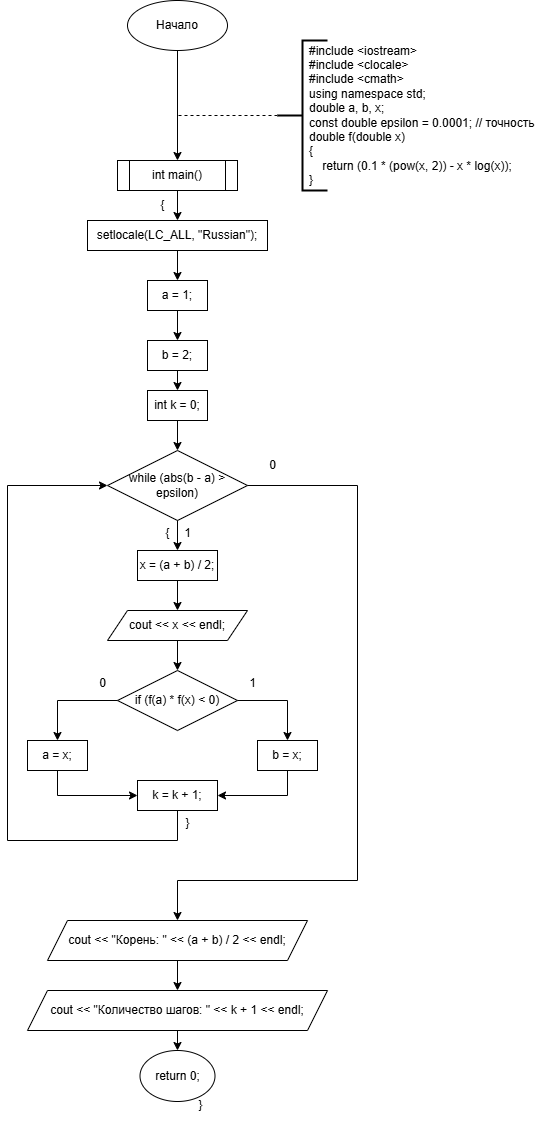

The diagram above was exported from draw.io. Its source (the exported page's mxGraphModel, read from the mxfile embedded in the PNG):
<mxGraphModel dx="354" dy="453" grid="1" gridSize="10" guides="1" tooltips="1" connect="1" arrows="1" fold="1" page="1" pageScale="1" pageWidth="827" pageHeight="1169" math="0" shadow="0">
  <root>
    <mxCell id="0" />
    <mxCell id="1" parent="0" />
    <mxCell id="oxdwkX_C88wqcFDG6ZGn-1" value="Начало" style="ellipse;whiteSpace=wrap;html=1;" vertex="1" parent="1">
      <mxGeometry x="130" y="40" width="100" height="50" as="geometry" />
    </mxCell>
    <mxCell id="oxdwkX_C88wqcFDG6ZGn-2" value="" style="endArrow=classic;html=1;rounded=0;exitX=0.5;exitY=1;exitDx=0;exitDy=0;" edge="1" parent="1" source="oxdwkX_C88wqcFDG6ZGn-7">
      <mxGeometry width="50" height="50" relative="1" as="geometry">
        <mxPoint x="220" y="340" as="sourcePoint" />
        <mxPoint x="180" y="220" as="targetPoint" />
      </mxGeometry>
    </mxCell>
    <mxCell id="oxdwkX_C88wqcFDG6ZGn-3" value="" style="strokeWidth=2;html=1;shape=mxgraph.flowchart.annotation_2;align=left;labelPosition=right;pointerEvents=1;" vertex="1" parent="1">
      <mxGeometry x="280" y="80" width="50" height="150" as="geometry" />
    </mxCell>
    <mxCell id="oxdwkX_C88wqcFDG6ZGn-4" value="&lt;div&gt;#include &amp;lt;iostream&amp;gt;&lt;/div&gt;&lt;div&gt;#include &amp;lt;clocale&amp;gt;&lt;/div&gt;&lt;div&gt;#include &amp;lt;cmath&amp;gt;&amp;nbsp;&lt;/div&gt;&lt;div&gt;using namespace std;&lt;/div&gt;&lt;div&gt;double a, b, x;&lt;/div&gt;&lt;div&gt;const double epsilon = 0.0001; // точность&lt;/div&gt;&lt;div&gt;&lt;span style=&quot;background-color: initial;&quot;&gt;double f(double x)&lt;/span&gt;&lt;/div&gt;&lt;div&gt;{&lt;/div&gt;&lt;div&gt;&amp;nbsp; &amp;nbsp; return (0.1 * (pow(x, 2)) - x * log(x));&lt;/div&gt;&lt;div&gt;}&lt;/div&gt;" style="text;html=1;align=left;verticalAlign=middle;resizable=0;points=[];autosize=1;strokeColor=none;fillColor=none;" vertex="1" parent="1">
      <mxGeometry x="310" y="75" width="250" height="160" as="geometry" />
    </mxCell>
    <mxCell id="oxdwkX_C88wqcFDG6ZGn-5" value="" style="endArrow=none;dashed=1;html=1;rounded=0;exitX=0;exitY=0.5;exitDx=0;exitDy=0;exitPerimeter=0;" edge="1" parent="1" source="oxdwkX_C88wqcFDG6ZGn-3">
      <mxGeometry width="50" height="50" relative="1" as="geometry">
        <mxPoint x="330" y="210" as="sourcePoint" />
        <mxPoint x="180" y="155" as="targetPoint" />
      </mxGeometry>
    </mxCell>
    <mxCell id="oxdwkX_C88wqcFDG6ZGn-8" value="" style="endArrow=classic;html=1;rounded=0;exitX=0.5;exitY=1;exitDx=0;exitDy=0;" edge="1" parent="1" source="oxdwkX_C88wqcFDG6ZGn-7">
      <mxGeometry width="50" height="50" relative="1" as="geometry">
        <mxPoint x="240" y="240" as="sourcePoint" />
        <mxPoint x="180" y="260" as="targetPoint" />
      </mxGeometry>
    </mxCell>
    <mxCell id="oxdwkX_C88wqcFDG6ZGn-9" value="" style="endArrow=classic;html=1;rounded=0;exitX=0.5;exitY=1;exitDx=0;exitDy=0;" edge="1" parent="1" source="oxdwkX_C88wqcFDG6ZGn-1" target="oxdwkX_C88wqcFDG6ZGn-7">
      <mxGeometry width="50" height="50" relative="1" as="geometry">
        <mxPoint x="180" y="90" as="sourcePoint" />
        <mxPoint x="180" y="220" as="targetPoint" />
      </mxGeometry>
    </mxCell>
    <mxCell id="oxdwkX_C88wqcFDG6ZGn-7" value="int main()" style="shape=process;whiteSpace=wrap;html=1;backgroundOutline=1;" vertex="1" parent="1">
      <mxGeometry x="120" y="200" width="120" height="30" as="geometry" />
    </mxCell>
    <mxCell id="oxdwkX_C88wqcFDG6ZGn-10" value="setlocale(LC_ALL, &quot;Russian&quot;);" style="rounded=0;whiteSpace=wrap;html=1;" vertex="1" parent="1">
      <mxGeometry x="90" y="260" width="180" height="30" as="geometry" />
    </mxCell>
    <mxCell id="oxdwkX_C88wqcFDG6ZGn-11" value="" style="endArrow=classic;html=1;rounded=0;exitX=0.5;exitY=1;exitDx=0;exitDy=0;" edge="1" parent="1" source="oxdwkX_C88wqcFDG6ZGn-10" target="oxdwkX_C88wqcFDG6ZGn-12">
      <mxGeometry width="50" height="50" relative="1" as="geometry">
        <mxPoint x="190" y="250" as="sourcePoint" />
        <mxPoint x="180" y="310" as="targetPoint" />
      </mxGeometry>
    </mxCell>
    <mxCell id="oxdwkX_C88wqcFDG6ZGn-12" value="a = 1;" style="rounded=0;whiteSpace=wrap;html=1;" vertex="1" parent="1">
      <mxGeometry x="150" y="320" width="60" height="30" as="geometry" />
    </mxCell>
    <mxCell id="oxdwkX_C88wqcFDG6ZGn-13" value="" style="endArrow=classic;html=1;rounded=0;exitX=0.5;exitY=1;exitDx=0;exitDy=0;" edge="1" parent="1" source="oxdwkX_C88wqcFDG6ZGn-12" target="oxdwkX_C88wqcFDG6ZGn-14">
      <mxGeometry width="50" height="50" relative="1" as="geometry">
        <mxPoint x="190" y="370" as="sourcePoint" />
        <mxPoint x="180" y="370" as="targetPoint" />
      </mxGeometry>
    </mxCell>
    <mxCell id="oxdwkX_C88wqcFDG6ZGn-14" value="b = 2;" style="rounded=0;whiteSpace=wrap;html=1;" vertex="1" parent="1">
      <mxGeometry x="150" y="380" width="60" height="30" as="geometry" />
    </mxCell>
    <mxCell id="oxdwkX_C88wqcFDG6ZGn-15" value="int k = 0;" style="rounded=0;whiteSpace=wrap;html=1;" vertex="1" parent="1">
      <mxGeometry x="150" y="430" width="60" height="30" as="geometry" />
    </mxCell>
    <mxCell id="oxdwkX_C88wqcFDG6ZGn-16" value="" style="endArrow=classic;html=1;rounded=0;exitX=0.5;exitY=1;exitDx=0;exitDy=0;entryX=0.5;entryY=0;entryDx=0;entryDy=0;" edge="1" parent="1" source="oxdwkX_C88wqcFDG6ZGn-14" target="oxdwkX_C88wqcFDG6ZGn-15">
      <mxGeometry width="50" height="50" relative="1" as="geometry">
        <mxPoint x="190" y="430" as="sourcePoint" />
        <mxPoint x="240" y="380" as="targetPoint" />
      </mxGeometry>
    </mxCell>
    <mxCell id="oxdwkX_C88wqcFDG6ZGn-17" value="" style="endArrow=classic;html=1;rounded=0;exitX=0.5;exitY=1;exitDx=0;exitDy=0;" edge="1" parent="1" source="oxdwkX_C88wqcFDG6ZGn-15">
      <mxGeometry width="50" height="50" relative="1" as="geometry">
        <mxPoint x="190" y="430" as="sourcePoint" />
        <mxPoint x="180" y="490" as="targetPoint" />
      </mxGeometry>
    </mxCell>
    <mxCell id="oxdwkX_C88wqcFDG6ZGn-18" value="while (abs(b - a) &gt; epsilon)" style="rhombus;whiteSpace=wrap;html=1;" vertex="1" parent="1">
      <mxGeometry x="110" y="490" width="140" height="70" as="geometry" />
    </mxCell>
    <mxCell id="oxdwkX_C88wqcFDG6ZGn-19" value="" style="endArrow=classic;html=1;rounded=0;exitX=0.5;exitY=1;exitDx=0;exitDy=0;" edge="1" parent="1" source="oxdwkX_C88wqcFDG6ZGn-18">
      <mxGeometry width="50" height="50" relative="1" as="geometry">
        <mxPoint x="190" y="540" as="sourcePoint" />
        <mxPoint x="180" y="590" as="targetPoint" />
      </mxGeometry>
    </mxCell>
    <mxCell id="oxdwkX_C88wqcFDG6ZGn-20" value="x = (a + b) / 2;" style="rounded=0;whiteSpace=wrap;html=1;" vertex="1" parent="1">
      <mxGeometry x="140" y="590" width="80" height="30" as="geometry" />
    </mxCell>
    <mxCell id="oxdwkX_C88wqcFDG6ZGn-21" value="" style="endArrow=classic;html=1;rounded=0;exitX=0.5;exitY=1;exitDx=0;exitDy=0;" edge="1" parent="1" source="oxdwkX_C88wqcFDG6ZGn-20" target="oxdwkX_C88wqcFDG6ZGn-22">
      <mxGeometry width="50" height="50" relative="1" as="geometry">
        <mxPoint x="190" y="650" as="sourcePoint" />
        <mxPoint x="180" y="650" as="targetPoint" />
      </mxGeometry>
    </mxCell>
    <mxCell id="oxdwkX_C88wqcFDG6ZGn-22" value="cout &lt;&lt; x &lt;&lt; endl;" style="shape=parallelogram;perimeter=parallelogramPerimeter;whiteSpace=wrap;html=1;fixedSize=1;" vertex="1" parent="1">
      <mxGeometry x="110" y="650" width="140" height="30" as="geometry" />
    </mxCell>
    <mxCell id="oxdwkX_C88wqcFDG6ZGn-23" value="" style="endArrow=classic;html=1;rounded=0;exitX=0.5;exitY=1;exitDx=0;exitDy=0;" edge="1" parent="1" source="oxdwkX_C88wqcFDG6ZGn-22" target="oxdwkX_C88wqcFDG6ZGn-24">
      <mxGeometry width="50" height="50" relative="1" as="geometry">
        <mxPoint x="190" y="650" as="sourcePoint" />
        <mxPoint x="180" y="710" as="targetPoint" />
      </mxGeometry>
    </mxCell>
    <mxCell id="oxdwkX_C88wqcFDG6ZGn-24" value="if (f(a) * f(x) &lt; 0)" style="rhombus;whiteSpace=wrap;html=1;" vertex="1" parent="1">
      <mxGeometry x="120" y="710" width="120" height="60" as="geometry" />
    </mxCell>
    <mxCell id="oxdwkX_C88wqcFDG6ZGn-25" value="" style="endArrow=classic;html=1;rounded=0;exitX=0;exitY=0.5;exitDx=0;exitDy=0;entryX=0.5;entryY=0;entryDx=0;entryDy=0;" edge="1" parent="1" source="oxdwkX_C88wqcFDG6ZGn-24" target="oxdwkX_C88wqcFDG6ZGn-28">
      <mxGeometry width="50" height="50" relative="1" as="geometry">
        <mxPoint x="80" y="770" as="sourcePoint" />
        <mxPoint x="50" y="780" as="targetPoint" />
        <Array as="points">
          <mxPoint x="60" y="740" />
        </Array>
      </mxGeometry>
    </mxCell>
    <mxCell id="oxdwkX_C88wqcFDG6ZGn-26" value="b = x;" style="rounded=0;whiteSpace=wrap;html=1;" vertex="1" parent="1">
      <mxGeometry x="260" y="780" width="60" height="30" as="geometry" />
    </mxCell>
    <mxCell id="oxdwkX_C88wqcFDG6ZGn-27" value="" style="endArrow=classic;html=1;rounded=0;exitX=1;exitY=0.5;exitDx=0;exitDy=0;entryX=0.5;entryY=0;entryDx=0;entryDy=0;" edge="1" parent="1" source="oxdwkX_C88wqcFDG6ZGn-24" target="oxdwkX_C88wqcFDG6ZGn-26">
      <mxGeometry width="50" height="50" relative="1" as="geometry">
        <mxPoint x="210" y="760" as="sourcePoint" />
        <mxPoint x="290" y="790" as="targetPoint" />
        <Array as="points">
          <mxPoint x="290" y="740" />
        </Array>
      </mxGeometry>
    </mxCell>
    <mxCell id="oxdwkX_C88wqcFDG6ZGn-28" value="a = x;" style="rounded=0;whiteSpace=wrap;html=1;" vertex="1" parent="1">
      <mxGeometry x="30" y="780" width="60" height="30" as="geometry" />
    </mxCell>
    <mxCell id="oxdwkX_C88wqcFDG6ZGn-29" value="k = k + 1;" style="rounded=0;whiteSpace=wrap;html=1;" vertex="1" parent="1">
      <mxGeometry x="140" y="820" width="80" height="30" as="geometry" />
    </mxCell>
    <mxCell id="oxdwkX_C88wqcFDG6ZGn-32" value="" style="endArrow=classic;html=1;rounded=0;exitX=0.5;exitY=1;exitDx=0;exitDy=0;entryX=0;entryY=0.5;entryDx=0;entryDy=0;" edge="1" parent="1" source="oxdwkX_C88wqcFDG6ZGn-29" target="oxdwkX_C88wqcFDG6ZGn-18">
      <mxGeometry width="50" height="50" relative="1" as="geometry">
        <mxPoint x="110" y="720" as="sourcePoint" />
        <mxPoint x="10" y="520" as="targetPoint" />
        <Array as="points">
          <mxPoint x="180" y="880" />
          <mxPoint x="10" y="880" />
          <mxPoint x="10" y="525" />
        </Array>
      </mxGeometry>
    </mxCell>
    <mxCell id="oxdwkX_C88wqcFDG6ZGn-33" value="" style="endArrow=classic;html=1;rounded=0;exitX=1;exitY=0.5;exitDx=0;exitDy=0;" edge="1" parent="1" source="oxdwkX_C88wqcFDG6ZGn-18">
      <mxGeometry width="50" height="50" relative="1" as="geometry">
        <mxPoint x="210" y="730" as="sourcePoint" />
        <mxPoint x="180" y="960" as="targetPoint" />
        <Array as="points">
          <mxPoint x="360" y="525" />
          <mxPoint x="360" y="920" />
          <mxPoint x="180" y="920" />
        </Array>
      </mxGeometry>
    </mxCell>
    <mxCell id="oxdwkX_C88wqcFDG6ZGn-34" value="cout &lt;&lt; &quot;Корень: &quot; &lt;&lt; (a + b) / 2 &lt;&lt; endl;" style="shape=parallelogram;perimeter=parallelogramPerimeter;whiteSpace=wrap;html=1;fixedSize=1;" vertex="1" parent="1">
      <mxGeometry x="50" y="960" width="260" height="40" as="geometry" />
    </mxCell>
    <mxCell id="oxdwkX_C88wqcFDG6ZGn-35" value="" style="endArrow=classic;html=1;rounded=0;exitX=0.5;exitY=1;exitDx=0;exitDy=0;" edge="1" parent="1" source="oxdwkX_C88wqcFDG6ZGn-34" target="oxdwkX_C88wqcFDG6ZGn-36">
      <mxGeometry width="50" height="50" relative="1" as="geometry">
        <mxPoint x="160" y="920" as="sourcePoint" />
        <mxPoint x="180" y="1030" as="targetPoint" />
      </mxGeometry>
    </mxCell>
    <mxCell id="oxdwkX_C88wqcFDG6ZGn-36" value="cout &lt;&lt; &quot;Количество шагов: &quot; &lt;&lt; k + 1 &lt;&lt; endl;" style="shape=parallelogram;perimeter=parallelogramPerimeter;whiteSpace=wrap;html=1;fixedSize=1;" vertex="1" parent="1">
      <mxGeometry x="30" y="1030" width="300" height="40" as="geometry" />
    </mxCell>
    <mxCell id="oxdwkX_C88wqcFDG6ZGn-37" value="" style="endArrow=classic;html=1;rounded=0;exitX=0.5;exitY=1;exitDx=0;exitDy=0;" edge="1" parent="1" source="oxdwkX_C88wqcFDG6ZGn-36" target="oxdwkX_C88wqcFDG6ZGn-38">
      <mxGeometry width="50" height="50" relative="1" as="geometry">
        <mxPoint x="170" y="990" as="sourcePoint" />
        <mxPoint x="180" y="1100" as="targetPoint" />
      </mxGeometry>
    </mxCell>
    <mxCell id="oxdwkX_C88wqcFDG6ZGn-38" value="return 0;" style="ellipse;whiteSpace=wrap;html=1;" vertex="1" parent="1">
      <mxGeometry x="142.5" y="1090" width="75" height="51" as="geometry" />
    </mxCell>
    <mxCell id="oxdwkX_C88wqcFDG6ZGn-39" value="}" style="text;html=1;align=center;verticalAlign=middle;resizable=0;points=[];autosize=1;strokeColor=none;fillColor=none;" vertex="1" parent="1">
      <mxGeometry x="187.5" y="1130" width="30" height="30" as="geometry" />
    </mxCell>
    <mxCell id="oxdwkX_C88wqcFDG6ZGn-40" value="{" style="text;html=1;align=center;verticalAlign=middle;resizable=0;points=[];autosize=1;strokeColor=none;fillColor=none;" vertex="1" parent="1">
      <mxGeometry x="150" y="230" width="30" height="30" as="geometry" />
    </mxCell>
    <mxCell id="oxdwkX_C88wqcFDG6ZGn-41" value="{" style="text;html=1;align=center;verticalAlign=middle;resizable=0;points=[];autosize=1;strokeColor=none;fillColor=none;" vertex="1" parent="1">
      <mxGeometry x="155" y="558" width="30" height="30" as="geometry" />
    </mxCell>
    <mxCell id="oxdwkX_C88wqcFDG6ZGn-42" value="}" style="text;html=1;align=center;verticalAlign=middle;resizable=0;points=[];autosize=1;strokeColor=none;fillColor=none;" vertex="1" parent="1">
      <mxGeometry x="175" y="848" width="30" height="30" as="geometry" />
    </mxCell>
    <mxCell id="oxdwkX_C88wqcFDG6ZGn-43" value="1" style="text;html=1;align=center;verticalAlign=middle;resizable=0;points=[];autosize=1;strokeColor=none;fillColor=none;" vertex="1" parent="1">
      <mxGeometry x="175" y="558" width="30" height="30" as="geometry" />
    </mxCell>
    <mxCell id="oxdwkX_C88wqcFDG6ZGn-44" value="0" style="text;html=1;align=center;verticalAlign=middle;resizable=0;points=[];autosize=1;strokeColor=none;fillColor=none;" vertex="1" parent="1">
      <mxGeometry x="260" y="490" width="30" height="30" as="geometry" />
    </mxCell>
    <mxCell id="oxdwkX_C88wqcFDG6ZGn-45" value="1" style="text;html=1;align=center;verticalAlign=middle;resizable=0;points=[];autosize=1;strokeColor=none;fillColor=none;" vertex="1" parent="1">
      <mxGeometry x="240" y="708" width="30" height="30" as="geometry" />
    </mxCell>
    <mxCell id="oxdwkX_C88wqcFDG6ZGn-46" value="0" style="text;html=1;align=center;verticalAlign=middle;resizable=0;points=[];autosize=1;strokeColor=none;fillColor=none;" vertex="1" parent="1">
      <mxGeometry x="90" y="708" width="30" height="30" as="geometry" />
    </mxCell>
    <mxCell id="oxdwkX_C88wqcFDG6ZGn-47" value="" style="endArrow=classic;html=1;rounded=0;exitX=0.5;exitY=1;exitDx=0;exitDy=0;entryX=0;entryY=0.5;entryDx=0;entryDy=0;" edge="1" parent="1" source="oxdwkX_C88wqcFDG6ZGn-28" target="oxdwkX_C88wqcFDG6ZGn-29">
      <mxGeometry width="50" height="50" relative="1" as="geometry">
        <mxPoint x="150" y="780" as="sourcePoint" />
        <mxPoint x="200" y="730" as="targetPoint" />
        <Array as="points">
          <mxPoint x="60" y="835" />
        </Array>
      </mxGeometry>
    </mxCell>
    <mxCell id="oxdwkX_C88wqcFDG6ZGn-48" value="" style="endArrow=classic;html=1;rounded=0;exitX=0.5;exitY=1;exitDx=0;exitDy=0;entryX=1;entryY=0.5;entryDx=0;entryDy=0;" edge="1" parent="1" source="oxdwkX_C88wqcFDG6ZGn-26" target="oxdwkX_C88wqcFDG6ZGn-29">
      <mxGeometry width="50" height="50" relative="1" as="geometry">
        <mxPoint x="150" y="780" as="sourcePoint" />
        <mxPoint x="200" y="730" as="targetPoint" />
        <Array as="points">
          <mxPoint x="290" y="835" />
        </Array>
      </mxGeometry>
    </mxCell>
  </root>
</mxGraphModel>